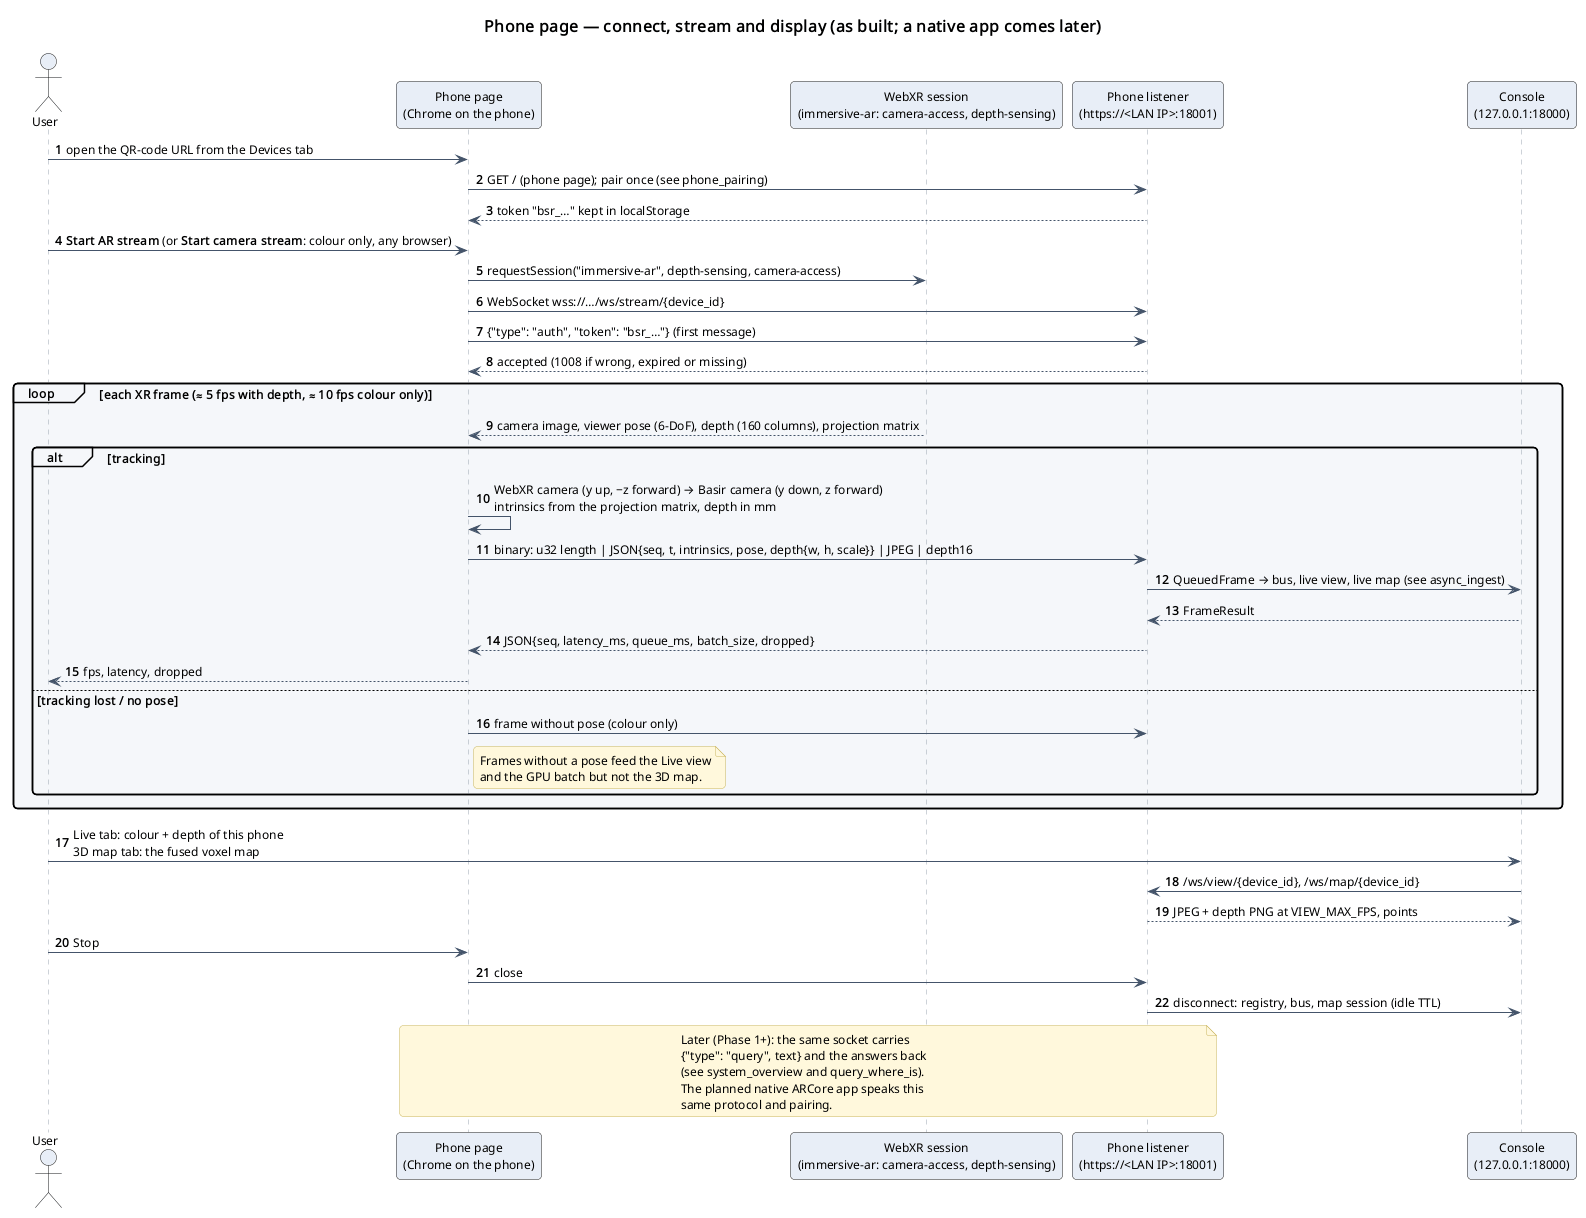

The diagram above was rendered by PlantUML. Its source (embedded in the PNG):
@startuml
!include ../_style.iuml
title Phone page — connect, stream and display (as built; a native app comes later)
autonumber "<b>0"

actor User as user
participant "Phone page\n(Chrome on the phone)" as page
participant "WebXR session\n(immersive-ar: camera-access, depth-sensing)" as xr
participant "Phone listener\n(https://<LAN IP>:18001)" as listener
participant "Console\n(127.0.0.1:18000)" as console

user -> page : open the QR-code URL from the Devices tab
page -> listener : GET / (phone page); pair once (see phone_pairing)
listener --> page : token "bsr_…" kept in localStorage

user -> page : **Start AR stream** (or **Start camera stream**: colour only, any browser)
page -> xr : requestSession("immersive-ar", depth-sensing, camera-access)
page -> listener : WebSocket wss://…/ws/stream/{device_id}
page -> listener : {"type": "auth", "token": "bsr_…"} (first message)
listener --> page : accepted (1008 if wrong, expired or missing)

loop each XR frame (≈ 5 fps with depth, ≈ 10 fps colour only)
  xr --> page : camera image, viewer pose (6-DoF), depth (160 columns), projection matrix
  alt tracking
    page -> page : WebXR camera (y up, −z forward) → Basir camera (y down, z forward)\nintrinsics from the projection matrix, depth in mm
    page -> listener : binary: u32 length | JSON{seq, t, intrinsics, pose, depth{w, h, scale}} | JPEG | depth16
    listener -> console : QueuedFrame → bus, live view, live map (see async_ingest)
    console --> listener : FrameResult
    listener --> page : JSON{seq, latency_ms, queue_ms, batch_size, dropped}
    page --> user : fps, latency, dropped
  else tracking lost / no pose
    page -> listener : frame without pose (colour only)
    note right of page
      Frames without a pose feed the Live view
      and the GPU batch but not the 3D map.
    end note
  end
end

user -> console : Live tab: colour + depth of this phone\n3D map tab: the fused voxel map
console -> listener : /ws/view/{device_id}, /ws/map/{device_id}
listener --> console : JPEG + depth PNG at VIEW_MAX_FPS, points

user -> page : Stop
page -> listener : close
listener -> console : disconnect: registry, bus, map session (idle TTL)

note over page, listener
  Later (Phase 1+): the same socket carries
  {"type": "query", text} and the answers back
  (see system_overview and query_where_is).
  The planned native ARCore app speaks this
  same protocol and pairing.
end note
@enduml